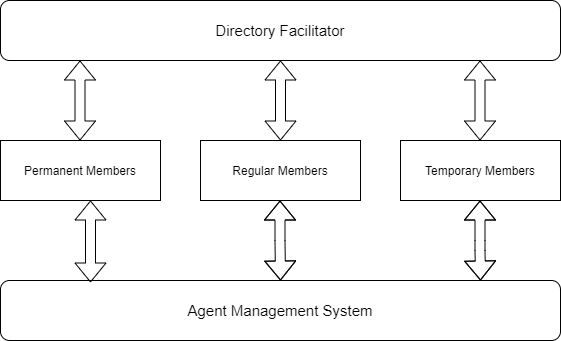

The diagram above was exported from draw.io. Its source (the exported page's mxGraphModel, read from the mxfile embedded in the PNG):
<mxGraphModel dx="1086" dy="806" grid="1" gridSize="10" guides="1" tooltips="1" connect="1" arrows="1" fold="1" page="1" pageScale="1" pageWidth="850" pageHeight="1100" math="0" shadow="0">
  <root>
    <mxCell id="0" />
    <mxCell id="1" parent="0" />
    <mxCell id="yvqRZXbk1raUIUF-P6sn-1" value="Permanent Members" style="rounded=0;whiteSpace=wrap;html=1;" vertex="1" parent="1">
      <mxGeometry x="160" y="380" width="160" height="60" as="geometry" />
    </mxCell>
    <mxCell id="yvqRZXbk1raUIUF-P6sn-2" value="Regular Members" style="rounded=0;whiteSpace=wrap;html=1;" vertex="1" parent="1">
      <mxGeometry x="360" y="380" width="160" height="60" as="geometry" />
    </mxCell>
    <mxCell id="yvqRZXbk1raUIUF-P6sn-3" value="Temporary Members" style="rounded=0;whiteSpace=wrap;html=1;" vertex="1" parent="1">
      <mxGeometry x="560" y="380" width="160" height="60" as="geometry" />
    </mxCell>
    <mxCell id="yvqRZXbk1raUIUF-P6sn-4" value="&lt;font style=&quot;font-size: 15px&quot;&gt;Directory Facilitator&lt;/font&gt;" style="rounded=1;whiteSpace=wrap;html=1;" vertex="1" parent="1">
      <mxGeometry x="160" y="240" width="560" height="60" as="geometry" />
    </mxCell>
    <mxCell id="yvqRZXbk1raUIUF-P6sn-5" value="&lt;font style=&quot;font-size: 15px&quot;&gt;Agent Management System&lt;/font&gt;" style="rounded=1;whiteSpace=wrap;html=1;" vertex="1" parent="1">
      <mxGeometry x="160" y="520" width="560" height="60" as="geometry" />
    </mxCell>
    <mxCell id="yvqRZXbk1raUIUF-P6sn-14" value="" style="shape=flexArrow;endArrow=classic;startArrow=classic;html=1;" edge="1" parent="1">
      <mxGeometry width="100" height="100" relative="1" as="geometry">
        <mxPoint x="250" y="522" as="sourcePoint" />
        <mxPoint x="250" y="440" as="targetPoint" />
      </mxGeometry>
    </mxCell>
    <mxCell id="yvqRZXbk1raUIUF-P6sn-15" value="" style="shape=flexArrow;endArrow=classic;startArrow=classic;html=1;exitX=0.5;exitY=0;exitDx=0;exitDy=0;" edge="1" parent="1" source="yvqRZXbk1raUIUF-P6sn-5">
      <mxGeometry width="100" height="100" relative="1" as="geometry">
        <mxPoint x="440" y="510" as="sourcePoint" />
        <mxPoint x="439.5" y="440" as="targetPoint" />
        <Array as="points">
          <mxPoint x="439.5" y="480" />
        </Array>
      </mxGeometry>
    </mxCell>
    <mxCell id="yvqRZXbk1raUIUF-P6sn-17" value="" style="shape=flexArrow;endArrow=classic;startArrow=classic;html=1;" edge="1" parent="1">
      <mxGeometry width="100" height="100" relative="1" as="geometry">
        <mxPoint x="640" y="520" as="sourcePoint" />
        <mxPoint x="639.5" y="440" as="targetPoint" />
        <Array as="points">
          <mxPoint x="639.5" y="490" />
          <mxPoint x="639.5" y="480" />
        </Array>
      </mxGeometry>
    </mxCell>
    <mxCell id="yvqRZXbk1raUIUF-P6sn-18" value="" style="shape=flexArrow;endArrow=classic;startArrow=classic;html=1;" edge="1" parent="1">
      <mxGeometry width="100" height="100" relative="1" as="geometry">
        <mxPoint x="239.5" y="380" as="sourcePoint" />
        <mxPoint x="239.5" y="300" as="targetPoint" />
      </mxGeometry>
    </mxCell>
    <mxCell id="yvqRZXbk1raUIUF-P6sn-19" value="" style="shape=flexArrow;endArrow=classic;startArrow=classic;html=1;" edge="1" parent="1">
      <mxGeometry width="100" height="100" relative="1" as="geometry">
        <mxPoint x="440" y="380" as="sourcePoint" />
        <mxPoint x="440" y="300" as="targetPoint" />
      </mxGeometry>
    </mxCell>
    <mxCell id="yvqRZXbk1raUIUF-P6sn-20" value="" style="shape=flexArrow;endArrow=classic;startArrow=classic;html=1;" edge="1" parent="1">
      <mxGeometry width="100" height="100" relative="1" as="geometry">
        <mxPoint x="639.5" y="380" as="sourcePoint" />
        <mxPoint x="639.5" y="300" as="targetPoint" />
      </mxGeometry>
    </mxCell>
  </root>
</mxGraphModel>